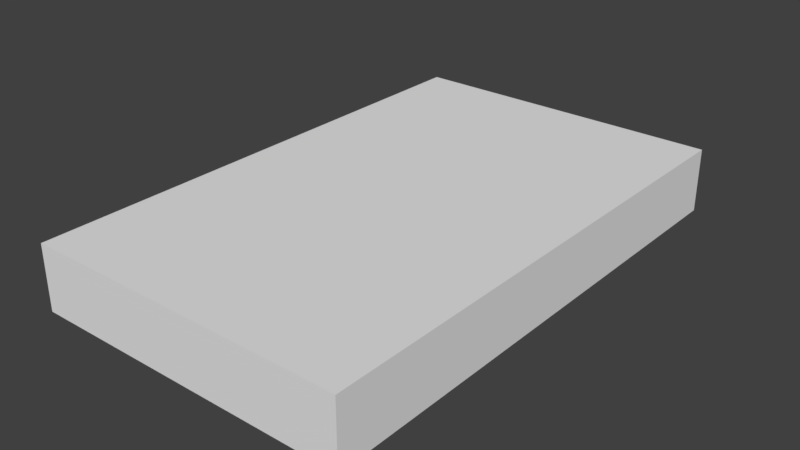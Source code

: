 # Source: Tape.blend  (saved by Blender 2.79.0; exported with 4.5.12 LTS)
import bpy
from mathutils import Matrix  # noqa: F401  (used for matrix-valued properties, if any)

bpy.ops.wm.read_factory_settings(use_empty=True)
scene = bpy.context.scene
scene.name = 'Scene'

# ---- collections
col_collection_1 = bpy.data.collections.new('Collection 1'); scene.collection.children.link(col_collection_1)

# ---- materials (node trees are filled in below, after node groups)
mat_tape = bpy.data.materials.new('Tape')
mat_tape.alpha_threshold = 0.0
mat_tape.use_transparent_shadow = False
mat_tape.roughness = 0.5

# ---- material node trees

# ---- world
world_world = bpy.data.worlds.new('World'); scene.world = world_world
world_world.color = (0.05088, 0.05088, 0.05088)
world_world.use_sun_shadow = False
world_world.sun_shadow_jitter_overblur = 0.0
world_world.cycles.sampling_method = 'MANUAL'

# ---- meshes
me_plane = bpy.data.meshes.new('Plane')
me_plane.from_pydata([(0.75, 1.0, 0.25), (0.75, 0.0, 0.25), (-0.75, 1.0, -0.25), (0.75, 0.5, 0.25), (-0.75, 0.5, -0.25), (0.75, -1.0, -0.25), (-0.75, 0.0, -0.25), (0.25, -0.5, 0.25), (0.25, 0.0, 0.25), (0.25, 0.5, 0.25), (-0.25, 0.0, 0.25), (-0.25, 0.5, 0.25), (-0.75, 1.0, 0.25), (-0.25, -0.5, 0.25), (0.25, -1.0, 0.25), (-0.25, 1.0, 0.25), (-0.75, -1.0, 0.25), (0.25, 0.0, -0.25), (-0.75, -0.5, 0.25), (0.75, -1.0, 0.25), (0.25, -1.0, -0.25), (0.75, 1.0, -0.25), (0.75, -0.5, 0.25), (0.25, 1.0, -0.25), (-0.25, 1.0, -0.25), (-0.75, -1.0, -0.25), (0.25, 1.0, 0.25), (0.25, 0.5, -0.25), (-0.25, -1.0, -0.25), (-0.75, -0.5, -0.25), (-0.25, -0.5, -0.25), (-0.75, 0.5, 0.25), (-0.75, 0.0, 0.25), (-0.25, -1.0, 0.25), (0.75, 0.5, -0.25), (0.75, 0.0, -0.25), (0.75, -0.5, -0.25), (-0.25, 0.0, -0.25), (-0.25, 0.5, -0.25), (0.25, -0.5, -0.25)], [], [(19, 22, 7, 14), (22, 1, 8, 7), (1, 3, 9, 8), (3, 0, 26, 9), (14, 7, 13, 33), (7, 8, 10, 13), (8, 9, 11, 10), (9, 26, 15, 11), (33, 13, 18, 16), (13, 10, 32, 18), (10, 11, 31, 32), (11, 15, 12, 31), (5, 36, 22, 19), (36, 35, 1, 22), (35, 34, 3, 1), (34, 21, 0, 3), (21, 23, 26, 0), (23, 24, 15, 26), (24, 2, 12, 15), (29, 25, 16, 18), (2, 4, 31, 12), (4, 6, 32, 31), (6, 29, 18, 32), (28, 20, 14, 33), (25, 28, 33, 16), (20, 5, 19, 14), (21, 34, 27, 23), (34, 35, 17, 27), (35, 36, 39, 17), (36, 5, 20, 39), (23, 27, 38, 24), (27, 17, 37, 38), (17, 39, 30, 37), (39, 20, 28, 30), (24, 38, 4, 2), (38, 37, 6, 4), (37, 30, 29, 6), (30, 28, 25, 29)])
_uv = me_plane.uv_layers.new(name='UVMap')
_uv.uv.foreach_set('vector', [0.0003906, 0.2504, 0.2496, 0.2504, 0.2496, 0.4996, 0.0003906, 0.4996, 0.2504, 0.2504, 0.4996, 0.2504, 0.4996, 0.4996, 0.2504, 0.4996, 0.5004, 0.2504, 0.7496, 0.2504, 0.7496, 0.4996, 0.5004, 0.4996, 0.7504, 0.2504, 0.9996, 0.2504, 0.9996, 0.4996, 0.7504, 0.4996, 0.0003906, 0.5004, 0.2496, 0.5004, 0.2496, 0.7496, 0.0003906, 0.7496, 0.2504, 0.5004, 0.4996, 0.5004, 0.4996, 0.7496, 0.2504, 0.7496, 0.5004, 0.5004, 0.7496, 0.5004, 0.7496, 0.7496, 0.5004, 0.7496, 0.7504, 0.5004, 0.9996, 0.5004, 0.9996, 0.7496, 0.7504, 0.7496, 0.0003906, 0.7504, 0.2496, 0.7504, 0.2496, 0.9996, 0.0003906, 0.9996, 0.2504, 0.7504, 0.4996, 0.7504, 0.4996, 0.9996, 0.2504, 0.9996, 0.5004, 0.7504, 0.7496, 0.7504, 0.7496, 0.9996, 0.5004, 0.9996, 0.7504, 0.7504, 0.9996, 0.7504, 0.9996, 0.9996, 0.7504, 0.9996, 0.0003906, 0.0003906, 0.2496, 0.0003906, 0.2496, 0.2496, 0.0003906, 0.2496, 0.2504, 0.0003906, 0.4996, 0.0003906, 0.4996, 0.2496, 0.2504, 0.2496, 0.5004, 0.0003906, 0.7496, 0.0003906, 0.7496, 0.2496, 0.5004, 0.2496, 0.7504, 0.0003906, 0.9996, 0.0003906, 0.9996, 0.2496, 0.7504, 0.2496, 0.0003906, 0.0003906, 0.2496, 0.0003906, 0.2496, 0.2496, 0.0003906, 0.2496, 0.2504, 0.0003906, 0.4996, 0.0003906, 0.4996, 0.2496, 0.2504, 0.2496, 0.7504, 0.0003906, 0.9996, 0.0003906, 0.9996, 0.2496, 0.7504, 0.2496, 0.7504, 0.0003906, 0.9996, 0.0003906, 0.9996, 0.2496, 0.7504, 0.2496, 0.0003906, 0.0003906, 0.2496, 0.0003906, 0.2496, 0.2496, 0.0003906, 0.2496, 0.2504, 0.0003906, 0.4996, 0.0003906, 0.4996, 0.2496, 0.2504, 0.2496, 0.2504, 0.0003906, 0.4996, 0.0003906, 0.4996, 0.2496, 0.2504, 0.2496, 0.2504, 0.0003906, 0.4996, 0.0003906, 0.4996, 0.2496, 0.2504, 0.2496, 0.0003906, 0.0003906, 0.2496, 0.0003906, 0.2496, 0.2496, 0.0003906, 0.2496, 0.7504, 0.0003906, 0.9996, 0.0003906, 0.9996, 0.2496, 0.7504, 0.2496, 0.0003906, 0.2504, 0.2496, 0.2504, 0.2496, 0.4996, 0.0003906, 0.4996, 0.2504, 0.2504, 0.4996, 0.2504, 0.4996, 0.4996, 0.2504, 0.4996, 0.5004, 0.2504, 0.7496, 0.2504, 0.7496, 0.4996, 0.5004, 0.4996, 0.7504, 0.2504, 0.9996, 0.2504, 0.9996, 0.4996, 0.7504, 0.4996, 0.0003906, 0.5004, 0.2496, 0.5004, 0.2496, 0.7496, 0.0003906, 0.7496, 0.2504, 0.5004, 0.4996, 0.5004, 0.4996, 0.7496, 0.2504, 0.7496, 0.5004, 0.5004, 0.7496, 0.5004, 0.7496, 0.7496, 0.5004, 0.7496, 0.7504, 0.5004, 0.9996, 0.5004, 0.9996, 0.7496, 0.7504, 0.7496, 0.0003906, 0.7504, 0.2496, 0.7504, 0.2496, 0.9996, 0.0003906, 0.9996, 0.2504, 0.7504, 0.4996, 0.7504, 0.4996, 0.9996, 0.2504, 0.9996, 0.5004, 0.7504, 0.7496, 0.7504, 0.7496, 0.9996, 0.5004, 0.9996, 0.7504, 0.7504, 0.9996, 0.7504, 0.9996, 0.9996, 0.7504, 0.9996])
me_plane.materials.append(mat_tape)
me_plane.use_remesh_preserve_volume = False
me_plane.use_remesh_preserve_attributes = False
me_plane.use_mirror_vertex_groups = False
me_plane.update()

# ---- objects
ob_plane = bpy.data.objects.new('Plane', me_plane)

# ---- transforms, parenting, visibility, modifiers, constraints
ob_plane.location = (0.0, 0.0, 0.0)
ob_plane.scale = (0.1693, 0.2032, 0.1016)
ob_plane.lineart.crease_threshold = 0.0

# ---- collection membership
col_collection_1.objects.link(ob_plane)

# ---- scene / render settings (as saved in the file)
scene.frame_start = 1; scene.frame_end = 250; scene.frame_set(1)
scene.render.engine = 'BLENDER_EEVEE_NEXT'
scene.render.resolution_percentage = 50
scene.render.dither_intensity = 0.0
scene.cycles.use_denoising = False
scene.cycles.samples = 128
scene.cycles.sampling_pattern = 'TABULATED_SOBOL'
scene.cycles.use_adaptive_sampling = False
scene.cycles.use_light_tree = False
scene.cycles.blur_glossy = 0.0
scene.cycles.sample_clamp_indirect = 0.0
scene.view_settings.view_transform = 'Standard'
bpy.context.view_layer.update()

# ---- added for rendering (the .blend has no active camera and no usable light): camera, sun
cam_auto = bpy.data.cameras.new('AutoCamera')
cam_auto.lens = 50.0
cam_auto.sensor_width = 36.0
cam_auto.clip_end = 1000.0
ob_auto_camera = bpy.data.objects.new('AutoCamera', cam_auto)
scene.collection.objects.link(ob_auto_camera)
ob_auto_camera.location = (0.445895, -0.535073, 0.356716)
ob_auto_camera.rotation_euler = (1.09748, -7.21219e-08, 0.694738)
scene.camera = ob_auto_camera
light_auto_sun = bpy.data.lights.new('AutoSun', 'SUN')
light_auto_sun.energy = 3.0
light_auto_sun.angle = 0.0523599
ob_auto_sun = bpy.data.objects.new('AutoSun', light_auto_sun)
scene.collection.objects.link(ob_auto_sun)
ob_auto_sun.rotation_euler = (0.872665, 0.174533, 0.523599)
bpy.context.view_layer.update()
